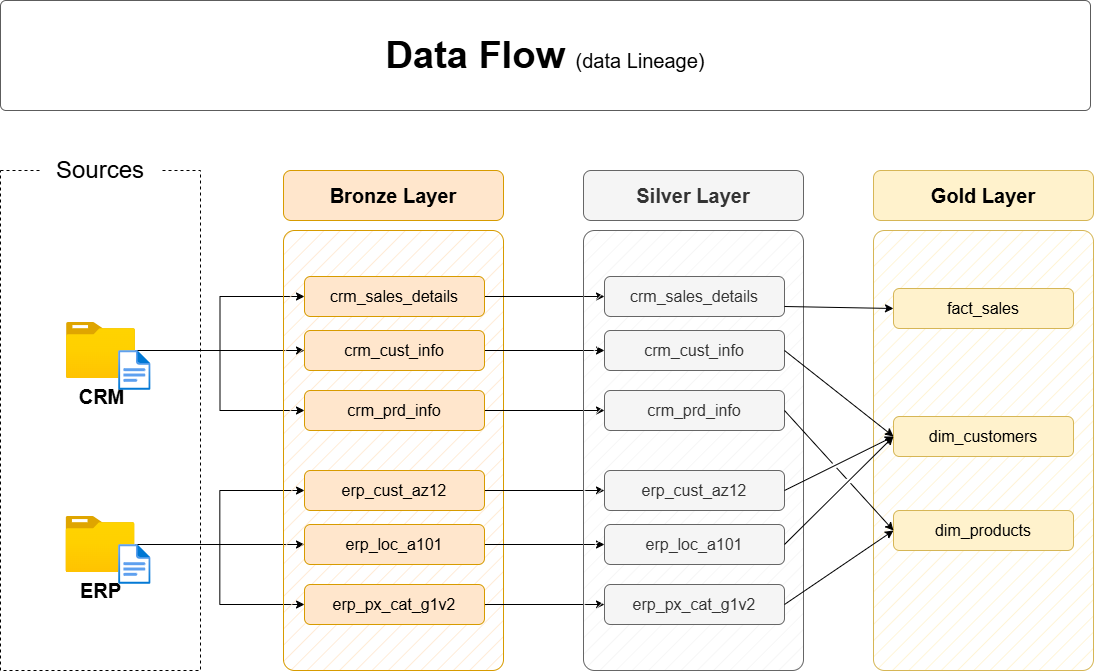

The diagram above was exported from draw.io. Its source (the exported page's mxGraphModel, read from the mxfile embedded in the PNG):
<mxGraphModel dx="2217" dy="1057" grid="1" gridSize="10" guides="1" tooltips="1" connect="1" arrows="1" fold="1" page="1" pageScale="1" pageWidth="1920" pageHeight="1200" math="0" shadow="0">
  <root>
    <mxCell id="PmAsDYt7ePFWswJWPdAt-0" />
    <mxCell id="PmAsDYt7ePFWswJWPdAt-1" parent="PmAsDYt7ePFWswJWPdAt-0" />
    <mxCell id="n8bJTZ1ovyGtcUzWuUE2-2" value="" style="rounded=0;whiteSpace=wrap;html=1;fillColor=none;dashed=1;" parent="PmAsDYt7ePFWswJWPdAt-1" vertex="1">
      <mxGeometry x="390" y="280" width="200" height="500" as="geometry" />
    </mxCell>
    <mxCell id="n8bJTZ1ovyGtcUzWuUE2-3" value="&lt;font style=&quot;font-size: 24px;&quot;&gt;Sources&lt;/font&gt;" style="rounded=1;whiteSpace=wrap;html=1;strokeColor=none;" parent="PmAsDYt7ePFWswJWPdAt-1" vertex="1">
      <mxGeometry x="430" y="260" width="120" height="40" as="geometry" />
    </mxCell>
    <mxCell id="D8R9sGTT4eO_Y8YIvJOX-3" style="edgeStyle=orthogonalEdgeStyle;rounded=0;orthogonalLoop=1;jettySize=auto;html=1;entryX=0;entryY=0.5;entryDx=0;entryDy=0;" parent="PmAsDYt7ePFWswJWPdAt-1" source="4ZKNdrfmacIxx5nxEuMF-0" target="hnOc7kBfibrwKYlpnwC0-0" edge="1">
      <mxGeometry relative="1" as="geometry" />
    </mxCell>
    <mxCell id="D8R9sGTT4eO_Y8YIvJOX-4" style="edgeStyle=orthogonalEdgeStyle;rounded=0;orthogonalLoop=1;jettySize=auto;html=1;entryX=0;entryY=0.5;entryDx=0;entryDy=0;" parent="PmAsDYt7ePFWswJWPdAt-1" source="4ZKNdrfmacIxx5nxEuMF-0" target="5szykNnx05lKGsdo6Biz-0" edge="1">
      <mxGeometry relative="1" as="geometry" />
    </mxCell>
    <mxCell id="D8R9sGTT4eO_Y8YIvJOX-5" style="edgeStyle=orthogonalEdgeStyle;rounded=0;orthogonalLoop=1;jettySize=auto;html=1;entryX=0;entryY=0.5;entryDx=0;entryDy=0;" parent="PmAsDYt7ePFWswJWPdAt-1" source="4ZKNdrfmacIxx5nxEuMF-0" target="hnOc7kBfibrwKYlpnwC0-1" edge="1">
      <mxGeometry relative="1" as="geometry" />
    </mxCell>
    <mxCell id="4ZKNdrfmacIxx5nxEuMF-0" value="&lt;font style=&quot;font-size: 20px;&quot;&gt;&lt;b&gt;CRM&lt;/b&gt;&lt;/font&gt;" style="image;aspect=fixed;html=1;points=[];align=center;fontSize=12;image=img/lib/azure2/general/Folder_Blank.svg;" parent="PmAsDYt7ePFWswJWPdAt-1" vertex="1">
      <mxGeometry x="456" y="432" width="69" height="56.00000000000001" as="geometry" />
    </mxCell>
    <mxCell id="-fXMBUoAsH7tqhl6yJGk-2" style="edgeStyle=orthogonalEdgeStyle;rounded=0;orthogonalLoop=1;jettySize=auto;html=1;entryX=0;entryY=0.5;entryDx=0;entryDy=0;" parent="PmAsDYt7ePFWswJWPdAt-1" source="4ZKNdrfmacIxx5nxEuMF-4" target="D8R9sGTT4eO_Y8YIvJOX-8" edge="1">
      <mxGeometry relative="1" as="geometry" />
    </mxCell>
    <mxCell id="-fXMBUoAsH7tqhl6yJGk-3" style="edgeStyle=orthogonalEdgeStyle;rounded=0;orthogonalLoop=1;jettySize=auto;html=1;entryX=0;entryY=0.5;entryDx=0;entryDy=0;" parent="PmAsDYt7ePFWswJWPdAt-1" source="4ZKNdrfmacIxx5nxEuMF-4" target="D8R9sGTT4eO_Y8YIvJOX-6" edge="1">
      <mxGeometry relative="1" as="geometry" />
    </mxCell>
    <mxCell id="-fXMBUoAsH7tqhl6yJGk-4" style="edgeStyle=orthogonalEdgeStyle;rounded=0;orthogonalLoop=1;jettySize=auto;html=1;" parent="PmAsDYt7ePFWswJWPdAt-1" source="4ZKNdrfmacIxx5nxEuMF-4" target="D8R9sGTT4eO_Y8YIvJOX-7" edge="1">
      <mxGeometry relative="1" as="geometry" />
    </mxCell>
    <mxCell id="4ZKNdrfmacIxx5nxEuMF-4" value="&lt;font style=&quot;font-size: 20px;&quot;&gt;&lt;b&gt;ERP&lt;/b&gt;&lt;/font&gt;" style="image;aspect=fixed;html=1;points=[];align=center;fontSize=12;image=img/lib/azure2/general/Folder_Blank.svg;" parent="PmAsDYt7ePFWswJWPdAt-1" vertex="1">
      <mxGeometry x="455.5" y="626" width="69" height="56.00000000000001" as="geometry" />
    </mxCell>
    <mxCell id="4ZKNdrfmacIxx5nxEuMF-5" value="" style="rounded=1;whiteSpace=wrap;html=1;fillColor=#ffe6cc;strokeColor=#d79b00;fillStyle=hatch;arcSize=5;" parent="PmAsDYt7ePFWswJWPdAt-1" vertex="1">
      <mxGeometry x="673" y="340" width="220" height="440" as="geometry" />
    </mxCell>
    <mxCell id="4ZKNdrfmacIxx5nxEuMF-6" value="Bronze Layer" style="rounded=1;whiteSpace=wrap;html=1;fillColor=#ffe6cc;strokeColor=#d79b00;fontSize=20;fontStyle=1" parent="PmAsDYt7ePFWswJWPdAt-1" vertex="1">
      <mxGeometry x="673" y="280" width="220" height="50" as="geometry" />
    </mxCell>
    <mxCell id="-fXMBUoAsH7tqhl6yJGk-13" style="edgeStyle=orthogonalEdgeStyle;rounded=0;orthogonalLoop=1;jettySize=auto;html=1;entryX=0;entryY=0.5;entryDx=0;entryDy=0;" parent="PmAsDYt7ePFWswJWPdAt-1" source="5szykNnx05lKGsdo6Biz-0" target="-fXMBUoAsH7tqhl6yJGk-7" edge="1">
      <mxGeometry relative="1" as="geometry" />
    </mxCell>
    <mxCell id="5szykNnx05lKGsdo6Biz-0" value="crm_sales_details" style="rounded=1;whiteSpace=wrap;html=1;fillColor=#ffe6cc;strokeColor=#d79b00;fontSize=16;fontStyle=0" parent="PmAsDYt7ePFWswJWPdAt-1" vertex="1">
      <mxGeometry x="694" y="386" width="180" height="40" as="geometry" />
    </mxCell>
    <mxCell id="-fXMBUoAsH7tqhl6yJGk-14" style="edgeStyle=orthogonalEdgeStyle;rounded=0;orthogonalLoop=1;jettySize=auto;html=1;" parent="PmAsDYt7ePFWswJWPdAt-1" source="hnOc7kBfibrwKYlpnwC0-0" target="-fXMBUoAsH7tqhl6yJGk-8" edge="1">
      <mxGeometry relative="1" as="geometry" />
    </mxCell>
    <mxCell id="hnOc7kBfibrwKYlpnwC0-0" value="crm_cust_info" style="rounded=1;whiteSpace=wrap;html=1;fillColor=#ffe6cc;strokeColor=#d79b00;fontSize=16;fontStyle=0" parent="PmAsDYt7ePFWswJWPdAt-1" vertex="1">
      <mxGeometry x="694" y="440" width="180" height="40" as="geometry" />
    </mxCell>
    <mxCell id="-fXMBUoAsH7tqhl6yJGk-15" style="edgeStyle=orthogonalEdgeStyle;rounded=0;orthogonalLoop=1;jettySize=auto;html=1;entryX=0;entryY=0.5;entryDx=0;entryDy=0;" parent="PmAsDYt7ePFWswJWPdAt-1" source="hnOc7kBfibrwKYlpnwC0-1" target="-fXMBUoAsH7tqhl6yJGk-9" edge="1">
      <mxGeometry relative="1" as="geometry" />
    </mxCell>
    <mxCell id="hnOc7kBfibrwKYlpnwC0-1" value="crm_prd_info" style="rounded=1;whiteSpace=wrap;html=1;fillColor=#ffe6cc;strokeColor=#d79b00;fontSize=16;fontStyle=0" parent="PmAsDYt7ePFWswJWPdAt-1" vertex="1">
      <mxGeometry x="694" y="500" width="180" height="40" as="geometry" />
    </mxCell>
    <mxCell id="-fXMBUoAsH7tqhl6yJGk-16" style="edgeStyle=orthogonalEdgeStyle;rounded=0;orthogonalLoop=1;jettySize=auto;html=1;entryX=0;entryY=0.5;entryDx=0;entryDy=0;" parent="PmAsDYt7ePFWswJWPdAt-1" source="D8R9sGTT4eO_Y8YIvJOX-6" target="-fXMBUoAsH7tqhl6yJGk-10" edge="1">
      <mxGeometry relative="1" as="geometry" />
    </mxCell>
    <mxCell id="D8R9sGTT4eO_Y8YIvJOX-6" value="erp_cust_az12" style="rounded=1;whiteSpace=wrap;html=1;fillColor=#ffe6cc;strokeColor=#d79b00;fontSize=16;fontStyle=0" parent="PmAsDYt7ePFWswJWPdAt-1" vertex="1">
      <mxGeometry x="694" y="580" width="180" height="40" as="geometry" />
    </mxCell>
    <mxCell id="-fXMBUoAsH7tqhl6yJGk-17" style="edgeStyle=orthogonalEdgeStyle;rounded=0;orthogonalLoop=1;jettySize=auto;html=1;entryX=0;entryY=0.5;entryDx=0;entryDy=0;" parent="PmAsDYt7ePFWswJWPdAt-1" source="D8R9sGTT4eO_Y8YIvJOX-7" target="-fXMBUoAsH7tqhl6yJGk-11" edge="1">
      <mxGeometry relative="1" as="geometry" />
    </mxCell>
    <mxCell id="D8R9sGTT4eO_Y8YIvJOX-7" value="erp_loc_a101" style="rounded=1;whiteSpace=wrap;html=1;fillColor=#ffe6cc;strokeColor=#d79b00;fontSize=16;fontStyle=0" parent="PmAsDYt7ePFWswJWPdAt-1" vertex="1">
      <mxGeometry x="694" y="634" width="180" height="40" as="geometry" />
    </mxCell>
    <mxCell id="-fXMBUoAsH7tqhl6yJGk-18" style="edgeStyle=orthogonalEdgeStyle;rounded=0;orthogonalLoop=1;jettySize=auto;html=1;entryX=0;entryY=0.5;entryDx=0;entryDy=0;" parent="PmAsDYt7ePFWswJWPdAt-1" source="D8R9sGTT4eO_Y8YIvJOX-8" target="-fXMBUoAsH7tqhl6yJGk-12" edge="1">
      <mxGeometry relative="1" as="geometry" />
    </mxCell>
    <mxCell id="D8R9sGTT4eO_Y8YIvJOX-8" value="erp_px_cat_g1v2" style="rounded=1;whiteSpace=wrap;html=1;fillColor=#ffe6cc;strokeColor=#d79b00;fontSize=16;fontStyle=0" parent="PmAsDYt7ePFWswJWPdAt-1" vertex="1">
      <mxGeometry x="694" y="694" width="180" height="40" as="geometry" />
    </mxCell>
    <mxCell id="-fXMBUoAsH7tqhl6yJGk-5" value="" style="rounded=1;whiteSpace=wrap;html=1;fillColor=#f5f5f5;strokeColor=#666666;fillStyle=hatch;arcSize=5;fontColor=#333333;" parent="PmAsDYt7ePFWswJWPdAt-1" vertex="1">
      <mxGeometry x="973" y="340" width="220" height="440" as="geometry" />
    </mxCell>
    <mxCell id="-fXMBUoAsH7tqhl6yJGk-6" value="Silver Layer" style="rounded=1;whiteSpace=wrap;html=1;fillColor=#f5f5f5;strokeColor=#666666;fontSize=20;fontStyle=1;fontColor=#333333;" parent="PmAsDYt7ePFWswJWPdAt-1" vertex="1">
      <mxGeometry x="973" y="280" width="220" height="50" as="geometry" />
    </mxCell>
    <mxCell id="-fXMBUoAsH7tqhl6yJGk-7" value="crm_sales_details" style="rounded=1;whiteSpace=wrap;html=1;fillColor=#f5f5f5;strokeColor=#666666;fontSize=16;fontStyle=0;fontColor=#333333;" parent="PmAsDYt7ePFWswJWPdAt-1" vertex="1">
      <mxGeometry x="994" y="386" width="180" height="40" as="geometry" />
    </mxCell>
    <mxCell id="-fXMBUoAsH7tqhl6yJGk-8" value="crm_cust_info" style="rounded=1;whiteSpace=wrap;html=1;fillColor=#f5f5f5;strokeColor=#666666;fontSize=16;fontStyle=0;fontColor=#333333;" parent="PmAsDYt7ePFWswJWPdAt-1" vertex="1">
      <mxGeometry x="994" y="440" width="180" height="40" as="geometry" />
    </mxCell>
    <mxCell id="-fXMBUoAsH7tqhl6yJGk-9" value="crm_prd_info" style="rounded=1;whiteSpace=wrap;html=1;fillColor=#f5f5f5;strokeColor=#666666;fontSize=16;fontStyle=0;fontColor=#333333;" parent="PmAsDYt7ePFWswJWPdAt-1" vertex="1">
      <mxGeometry x="994" y="500" width="180" height="40" as="geometry" />
    </mxCell>
    <mxCell id="-fXMBUoAsH7tqhl6yJGk-10" value="erp_cust_az12" style="rounded=1;whiteSpace=wrap;html=1;fillColor=#f5f5f5;strokeColor=#666666;fontSize=16;fontStyle=0;fontColor=#333333;" parent="PmAsDYt7ePFWswJWPdAt-1" vertex="1">
      <mxGeometry x="994" y="580" width="180" height="40" as="geometry" />
    </mxCell>
    <mxCell id="-fXMBUoAsH7tqhl6yJGk-11" value="erp_loc_a101" style="rounded=1;whiteSpace=wrap;html=1;fillColor=#f5f5f5;strokeColor=#666666;fontSize=16;fontStyle=0;fontColor=#333333;" parent="PmAsDYt7ePFWswJWPdAt-1" vertex="1">
      <mxGeometry x="994" y="634" width="180" height="40" as="geometry" />
    </mxCell>
    <mxCell id="-fXMBUoAsH7tqhl6yJGk-12" value="erp_px_cat_g1v2" style="rounded=1;whiteSpace=wrap;html=1;fillColor=#f5f5f5;strokeColor=#666666;fontSize=16;fontStyle=0;fontColor=#333333;" parent="PmAsDYt7ePFWswJWPdAt-1" vertex="1">
      <mxGeometry x="994" y="694" width="180" height="40" as="geometry" />
    </mxCell>
    <mxCell id="-fXMBUoAsH7tqhl6yJGk-19" value="" style="rounded=1;whiteSpace=wrap;html=1;fillColor=#fff2cc;strokeColor=#d6b656;fillStyle=hatch;arcSize=5;" parent="PmAsDYt7ePFWswJWPdAt-1" vertex="1">
      <mxGeometry x="1263" y="340" width="220" height="440" as="geometry" />
    </mxCell>
    <mxCell id="-fXMBUoAsH7tqhl6yJGk-20" value="Gold Layer" style="rounded=1;whiteSpace=wrap;html=1;fillColor=#fff2cc;strokeColor=#d6b656;fontSize=20;fontStyle=1;" parent="PmAsDYt7ePFWswJWPdAt-1" vertex="1">
      <mxGeometry x="1263" y="280" width="220" height="50" as="geometry" />
    </mxCell>
    <mxCell id="-fXMBUoAsH7tqhl6yJGk-21" value="fact_sales" style="rounded=1;whiteSpace=wrap;html=1;fillColor=#fff2cc;strokeColor=#d6b656;fontSize=16;fontStyle=0;" parent="PmAsDYt7ePFWswJWPdAt-1" vertex="1">
      <mxGeometry x="1283" y="398" width="180" height="40" as="geometry" />
    </mxCell>
    <mxCell id="-fXMBUoAsH7tqhl6yJGk-22" value="dim_customers" style="rounded=1;whiteSpace=wrap;html=1;fillColor=#fff2cc;strokeColor=#d6b656;fontSize=16;fontStyle=0;" parent="PmAsDYt7ePFWswJWPdAt-1" vertex="1">
      <mxGeometry x="1283" y="526" width="180" height="40" as="geometry" />
    </mxCell>
    <mxCell id="-fXMBUoAsH7tqhl6yJGk-23" value="dim_products" style="rounded=1;whiteSpace=wrap;html=1;fillColor=#fff2cc;strokeColor=#d6b656;fontSize=16;fontStyle=0;" parent="PmAsDYt7ePFWswJWPdAt-1" vertex="1">
      <mxGeometry x="1283" y="620" width="180" height="40" as="geometry" />
    </mxCell>
    <mxCell id="rLLwbepbl8jkTRF7aM6J-0" value="" style="endArrow=classic;html=1;rounded=0;exitX=1;exitY=0.75;exitDx=0;exitDy=0;entryX=0;entryY=0.5;entryDx=0;entryDy=0;" parent="PmAsDYt7ePFWswJWPdAt-1" source="-fXMBUoAsH7tqhl6yJGk-7" target="-fXMBUoAsH7tqhl6yJGk-21" edge="1">
      <mxGeometry width="50" height="50" relative="1" as="geometry">
        <mxPoint x="1203" y="510" as="sourcePoint" />
        <mxPoint x="1253" y="460" as="targetPoint" />
      </mxGeometry>
    </mxCell>
    <mxCell id="rLLwbepbl8jkTRF7aM6J-2" value="" style="endArrow=classic;html=1;rounded=0;exitX=1;exitY=0.5;exitDx=0;exitDy=0;entryX=0;entryY=0.5;entryDx=0;entryDy=0;jumpStyle=gap;" parent="PmAsDYt7ePFWswJWPdAt-1" source="-fXMBUoAsH7tqhl6yJGk-8" target="-fXMBUoAsH7tqhl6yJGk-22" edge="1">
      <mxGeometry width="50" height="50" relative="1" as="geometry">
        <mxPoint x="1184" y="426" as="sourcePoint" />
        <mxPoint x="1303" y="430" as="targetPoint" />
      </mxGeometry>
    </mxCell>
    <mxCell id="rLLwbepbl8jkTRF7aM6J-3" value="" style="endArrow=classic;html=1;rounded=0;exitX=1;exitY=0.5;exitDx=0;exitDy=0;entryX=0;entryY=0.5;entryDx=0;entryDy=0;jumpStyle=gap;" parent="PmAsDYt7ePFWswJWPdAt-1" source="-fXMBUoAsH7tqhl6yJGk-10" target="-fXMBUoAsH7tqhl6yJGk-22" edge="1">
      <mxGeometry width="50" height="50" relative="1" as="geometry">
        <mxPoint x="1184" y="470" as="sourcePoint" />
        <mxPoint x="1293" y="556" as="targetPoint" />
      </mxGeometry>
    </mxCell>
    <mxCell id="rLLwbepbl8jkTRF7aM6J-4" value="" style="endArrow=classic;html=1;rounded=0;exitX=1;exitY=0.5;exitDx=0;exitDy=0;entryX=0;entryY=0.5;entryDx=0;entryDy=0;jumpStyle=gap;" parent="PmAsDYt7ePFWswJWPdAt-1" source="-fXMBUoAsH7tqhl6yJGk-11" target="-fXMBUoAsH7tqhl6yJGk-22" edge="1">
      <mxGeometry width="50" height="50" relative="1" as="geometry">
        <mxPoint x="1184" y="610" as="sourcePoint" />
        <mxPoint x="1293" y="556" as="targetPoint" />
      </mxGeometry>
    </mxCell>
    <mxCell id="_nexJ7K3K1sAFrfDnuwc-0" value="" style="endArrow=classic;html=1;rounded=0;exitX=1;exitY=0.5;exitDx=0;exitDy=0;entryX=0;entryY=0.5;entryDx=0;entryDy=0;jumpStyle=gap;" parent="PmAsDYt7ePFWswJWPdAt-1" source="-fXMBUoAsH7tqhl6yJGk-9" target="-fXMBUoAsH7tqhl6yJGk-23" edge="1">
      <mxGeometry width="50" height="50" relative="1" as="geometry">
        <mxPoint x="1184" y="470" as="sourcePoint" />
        <mxPoint x="1293" y="556" as="targetPoint" />
      </mxGeometry>
    </mxCell>
    <mxCell id="_nexJ7K3K1sAFrfDnuwc-1" value="" style="endArrow=classic;html=1;rounded=0;exitX=1;exitY=0.5;exitDx=0;exitDy=0;entryX=0;entryY=0.5;entryDx=0;entryDy=0;jumpStyle=gap;" parent="PmAsDYt7ePFWswJWPdAt-1" source="-fXMBUoAsH7tqhl6yJGk-12" target="-fXMBUoAsH7tqhl6yJGk-23" edge="1">
      <mxGeometry width="50" height="50" relative="1" as="geometry">
        <mxPoint x="1184" y="530" as="sourcePoint" />
        <mxPoint x="1293" y="650" as="targetPoint" />
      </mxGeometry>
    </mxCell>
    <mxCell id="hYor6iIa-aKugMJ0ksJW-2" value="" style="image;aspect=fixed;html=1;points=[];align=center;fontSize=12;image=img/lib/azure2/general/File.svg;" parent="PmAsDYt7ePFWswJWPdAt-1" vertex="1">
      <mxGeometry x="508.12" y="460" width="32.46" height="40" as="geometry" />
    </mxCell>
    <mxCell id="hYor6iIa-aKugMJ0ksJW-4" value="" style="image;aspect=fixed;html=1;points=[];align=center;fontSize=12;image=img/lib/azure2/general/File.svg;" parent="PmAsDYt7ePFWswJWPdAt-1" vertex="1">
      <mxGeometry x="508.12" y="654" width="32.46" height="40" as="geometry" />
    </mxCell>
    <mxCell id="chLgLkIjhnXz8mJWDFhk-0" value="" style="rounded=1;whiteSpace=wrap;html=1;fillColor=#FFFFFF;strokeColor=#5C5C5C;strokeWidth=1;arcSize=5;" parent="PmAsDYt7ePFWswJWPdAt-1" vertex="1">
      <mxGeometry x="390" y="110" width="1090" height="110" as="geometry" />
    </mxCell>
    <mxCell id="chLgLkIjhnXz8mJWDFhk-1" value="&lt;b style=&quot;border-color: var(--border-color); font-size: 38px; text-align: left;&quot;&gt;Data Flow&amp;nbsp;&lt;/b&gt;&lt;font style=&quot;border-color: var(--border-color); text-align: left; font-size: 20px;&quot;&gt;(data Lineage)&lt;/font&gt;" style="text;html=1;strokeColor=none;fillColor=none;align=center;verticalAlign=middle;whiteSpace=wrap;rounded=0;" parent="PmAsDYt7ePFWswJWPdAt-1" vertex="1">
      <mxGeometry x="650" y="140" width="570" height="50" as="geometry" />
    </mxCell>
  </root>
</mxGraphModel>